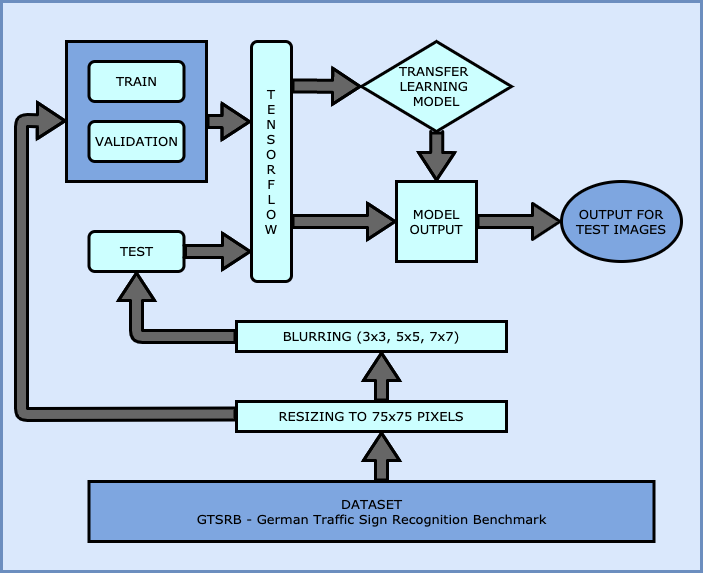

The diagram above was exported from draw.io. Its source (the exported page's mxGraphModel, read from the mxfile embedded in the PNG):
<mxGraphModel dx="946" dy="725" grid="1" gridSize="10" guides="1" tooltips="1" connect="1" arrows="1" fold="1" page="1" pageScale="1" pageWidth="827" pageHeight="1169" math="0" shadow="0">
  <root>
    <mxCell id="0" />
    <mxCell id="1" parent="0" />
    <mxCell id="ok0rcYO6cgSVHgm2529A-26" value="" style="rounded=0;whiteSpace=wrap;html=1;fillColor=#dae8fc;strokeColor=#6c8ebf;strokeWidth=3;" vertex="1" parent="1">
      <mxGeometry x="10" y="40" width="700" height="570" as="geometry" />
    </mxCell>
    <mxCell id="ok0rcYO6cgSVHgm2529A-1" value="" style="whiteSpace=wrap;html=1;aspect=fixed;fillColor=#7EA6E0;strokeWidth=3;fontFamily=Verdana;fontStyle=0;labelBackgroundColor=none;labelBorderColor=none;spacing=2;spacingTop=0;fontSize=13;" vertex="1" parent="1">
      <mxGeometry x="75" y="80" width="140" height="140" as="geometry" />
    </mxCell>
    <mxCell id="ok0rcYO6cgSVHgm2529A-2" value="TRAIN" style="rounded=1;whiteSpace=wrap;html=1;fillColor=#CCFFFF;strokeWidth=3;fontFamily=Verdana;fontStyle=0;labelBackgroundColor=none;labelBorderColor=none;spacing=2;spacingTop=0;fontSize=13;" vertex="1" parent="1">
      <mxGeometry x="97.5" y="100" width="95" height="40" as="geometry" />
    </mxCell>
    <mxCell id="ok0rcYO6cgSVHgm2529A-3" value="VALIDATION" style="rounded=1;whiteSpace=wrap;html=1;fillColor=#CCFFFF;strokeWidth=3;fontFamily=Verdana;fontStyle=0;labelBackgroundColor=none;labelBorderColor=none;spacing=2;spacingTop=0;fontSize=13;" vertex="1" parent="1">
      <mxGeometry x="97.5" y="160" width="95" height="40" as="geometry" />
    </mxCell>
    <mxCell id="ok0rcYO6cgSVHgm2529A-4" value="TEST" style="rounded=1;whiteSpace=wrap;html=1;fillColor=#CCFFFF;strokeWidth=3;fontFamily=Verdana;fontStyle=0;labelBackgroundColor=none;labelBorderColor=none;spacing=2;spacingTop=0;fontSize=13;" vertex="1" parent="1">
      <mxGeometry x="97.5" y="270" width="95" height="40" as="geometry" />
    </mxCell>
    <mxCell id="ok0rcYO6cgSVHgm2529A-5" value="T&lt;br style=&quot;font-size: 13px;&quot;&gt;E&lt;br style=&quot;font-size: 13px;&quot;&gt;N&lt;br style=&quot;font-size: 13px;&quot;&gt;S&lt;br style=&quot;font-size: 13px;&quot;&gt;O&lt;br style=&quot;font-size: 13px;&quot;&gt;R&lt;br style=&quot;font-size: 13px;&quot;&gt;F&lt;br style=&quot;font-size: 13px;&quot;&gt;L&lt;br style=&quot;font-size: 13px;&quot;&gt;O&lt;br style=&quot;font-size: 13px;&quot;&gt;W" style="rounded=1;whiteSpace=wrap;html=1;fillColor=#CCFFFF;strokeWidth=3;fontFamily=Verdana;fontStyle=0;labelBackgroundColor=none;labelBorderColor=none;spacing=2;spacingTop=0;fontSize=13;" vertex="1" parent="1">
      <mxGeometry x="260" y="80" width="40" height="240" as="geometry" />
    </mxCell>
    <mxCell id="ok0rcYO6cgSVHgm2529A-6" value="TRANSFER &lt;br style=&quot;font-size: 13px;&quot;&gt;LEARNING &lt;br style=&quot;font-size: 13px;&quot;&gt;MODEL" style="rhombus;whiteSpace=wrap;html=1;fillColor=#CCFFFF;strokeWidth=3;fontFamily=Verdana;fontStyle=0;labelBackgroundColor=none;labelBorderColor=none;spacing=2;spacingTop=0;fontSize=13;" vertex="1" parent="1">
      <mxGeometry x="370" y="80" width="150" height="90" as="geometry" />
    </mxCell>
    <mxCell id="ok0rcYO6cgSVHgm2529A-7" value="MODEL OUTPUT" style="whiteSpace=wrap;html=1;aspect=fixed;fillColor=#CCFFFF;strokeWidth=3;fontFamily=Verdana;fontStyle=0;labelBackgroundColor=none;labelBorderColor=none;spacing=2;spacingTop=0;fontSize=13;" vertex="1" parent="1">
      <mxGeometry x="405" y="220" width="80" height="80" as="geometry" />
    </mxCell>
    <mxCell id="ok0rcYO6cgSVHgm2529A-10" value="OUTPUT FOR&lt;br style=&quot;font-size: 13px;&quot;&gt;TEST IMAGES" style="ellipse;whiteSpace=wrap;html=1;fillColor=#7EA6E0;strokeWidth=3;fontFamily=Verdana;fontStyle=0;labelBackgroundColor=none;labelBorderColor=none;spacing=2;spacingTop=0;fontSize=13;" vertex="1" parent="1">
      <mxGeometry x="570" y="220" width="120" height="80" as="geometry" />
    </mxCell>
    <mxCell id="ok0rcYO6cgSVHgm2529A-11" value="DATASET&lt;br style=&quot;font-size: 13px;&quot;&gt;GTSRB -&amp;nbsp;German Traffic Sign Recognition Benchmark" style="rounded=0;whiteSpace=wrap;html=1;fillColor=#7EA6E0;strokeWidth=3;fontFamily=Verdana;fontStyle=0;labelBackgroundColor=none;labelBorderColor=none;spacing=2;spacingTop=0;fontSize=13;" vertex="1" parent="1">
      <mxGeometry x="97.5" y="520" width="565" height="60" as="geometry" />
    </mxCell>
    <mxCell id="ok0rcYO6cgSVHgm2529A-12" value="RESIZING TO 75x75 PIXELS" style="rounded=0;whiteSpace=wrap;html=1;fillColor=#CCFFFF;strokeWidth=3;fontFamily=Verdana;fontStyle=0;labelBackgroundColor=none;labelBorderColor=none;spacing=2;spacingTop=0;fontSize=13;" vertex="1" parent="1">
      <mxGeometry x="245" y="440" width="270" height="30" as="geometry" />
    </mxCell>
    <mxCell id="ok0rcYO6cgSVHgm2529A-13" value="BLURRING (3x3, 5x5, 7x7)" style="rounded=0;whiteSpace=wrap;html=1;fillColor=#CCFFFF;strokeWidth=3;fontFamily=Verdana;fontStyle=0;labelBackgroundColor=none;labelBorderColor=none;spacing=2;spacingTop=0;fontSize=13;" vertex="1" parent="1">
      <mxGeometry x="245" y="360" width="270" height="30" as="geometry" />
    </mxCell>
    <mxCell id="ok0rcYO6cgSVHgm2529A-14" value="" style="shape=flexArrow;endArrow=classic;html=1;endWidth=21;endSize=8.15;fillColor=#666666;strokeWidth=3;fontFamily=Verdana;fontStyle=0;labelBackgroundColor=none;labelBorderColor=none;spacing=2;spacingTop=0;fontSize=13;" edge="1" parent="1">
      <mxGeometry width="50" height="50" relative="1" as="geometry">
        <mxPoint x="390" y="520" as="sourcePoint" />
        <mxPoint x="390" y="470" as="targetPoint" />
        <Array as="points">
          <mxPoint x="390" y="520" />
        </Array>
      </mxGeometry>
    </mxCell>
    <mxCell id="ok0rcYO6cgSVHgm2529A-15" value="" style="shape=flexArrow;endArrow=classic;html=1;endWidth=21;endSize=8.15;fillColor=#666666;strokeWidth=3;fontFamily=Verdana;fontStyle=0;labelBackgroundColor=none;labelBorderColor=none;spacing=2;spacingTop=0;fontSize=13;" edge="1" parent="1">
      <mxGeometry width="50" height="50" relative="1" as="geometry">
        <mxPoint x="390" y="440" as="sourcePoint" />
        <mxPoint x="390" y="390" as="targetPoint" />
        <Array as="points">
          <mxPoint x="390" y="440" />
        </Array>
      </mxGeometry>
    </mxCell>
    <mxCell id="ok0rcYO6cgSVHgm2529A-16" value="" style="shape=flexArrow;endArrow=classic;html=1;endWidth=21;endSize=8.15;fillColor=#666666;exitX=0;exitY=0.5;exitDx=0;exitDy=0;entryX=0.5;entryY=1;entryDx=0;entryDy=0;strokeWidth=3;fontFamily=Verdana;fontStyle=0;labelBackgroundColor=none;labelBorderColor=none;spacing=2;spacingTop=0;fontSize=13;" edge="1" parent="1" source="ok0rcYO6cgSVHgm2529A-13" target="ok0rcYO6cgSVHgm2529A-4">
      <mxGeometry width="50" height="50" relative="1" as="geometry">
        <mxPoint x="144.86" y="370" as="sourcePoint" />
        <mxPoint x="145" y="312" as="targetPoint" />
        <Array as="points">
          <mxPoint x="145" y="375" />
        </Array>
      </mxGeometry>
    </mxCell>
    <mxCell id="ok0rcYO6cgSVHgm2529A-17" value="" style="shape=flexArrow;endArrow=classic;html=1;endWidth=21;endSize=8.15;fillColor=#666666;exitX=0;exitY=0.42;exitDx=0;exitDy=0;exitPerimeter=0;entryX=-0.001;entryY=0.567;entryDx=0;entryDy=0;entryPerimeter=0;strokeWidth=3;" edge="1" parent="1" source="ok0rcYO6cgSVHgm2529A-12" target="ok0rcYO6cgSVHgm2529A-1">
      <mxGeometry width="50" height="50" relative="1" as="geometry">
        <mxPoint x="240" y="452.68" as="sourcePoint" />
        <mxPoint x="30" y="130" as="targetPoint" />
        <Array as="points">
          <mxPoint x="30" y="453" />
          <mxPoint x="30" y="159" />
        </Array>
      </mxGeometry>
    </mxCell>
    <mxCell id="ok0rcYO6cgSVHgm2529A-19" value="" style="shape=flexArrow;endArrow=classic;html=1;endWidth=21;endSize=8.15;fillColor=#666666;entryX=-0.012;entryY=0.334;entryDx=0;entryDy=0;entryPerimeter=0;strokeWidth=3;fontFamily=Verdana;fontStyle=0;labelBackgroundColor=none;labelBorderColor=none;spacing=2;spacingTop=0;fontSize=13;" edge="1" parent="1" target="ok0rcYO6cgSVHgm2529A-5">
      <mxGeometry width="50" height="50" relative="1" as="geometry">
        <mxPoint x="215" y="160" as="sourcePoint" />
        <mxPoint x="255" y="160" as="targetPoint" />
        <Array as="points">
          <mxPoint x="215" y="160" />
        </Array>
      </mxGeometry>
    </mxCell>
    <mxCell id="ok0rcYO6cgSVHgm2529A-20" value="" style="shape=flexArrow;endArrow=classic;html=1;endWidth=21;endSize=8.15;fillColor=#666666;entryX=0;entryY=0.875;entryDx=0;entryDy=0;entryPerimeter=0;strokeWidth=3;fontFamily=Verdana;fontStyle=0;labelBackgroundColor=none;labelBorderColor=none;spacing=2;spacingTop=0;fontSize=13;" edge="1" parent="1" target="ok0rcYO6cgSVHgm2529A-5">
      <mxGeometry width="50" height="50" relative="1" as="geometry">
        <mxPoint x="192.5" y="289.88" as="sourcePoint" />
        <mxPoint x="237.02000000000004" y="290.04" as="targetPoint" />
        <Array as="points">
          <mxPoint x="192.5" y="289.88" />
        </Array>
      </mxGeometry>
    </mxCell>
    <mxCell id="ok0rcYO6cgSVHgm2529A-21" value="" style="shape=flexArrow;endArrow=classic;html=1;endWidth=21;endSize=8.15;fillColor=#666666;entryX=0;entryY=0.5;entryDx=0;entryDy=0;strokeWidth=3;fontFamily=Verdana;fontStyle=0;labelBackgroundColor=none;labelBorderColor=none;spacing=2;spacingTop=0;fontSize=13;" edge="1" parent="1" target="ok0rcYO6cgSVHgm2529A-6">
      <mxGeometry width="50" height="50" relative="1" as="geometry">
        <mxPoint x="300" y="124.41" as="sourcePoint" />
        <mxPoint x="344.5200000000002" y="124.56999999999996" as="targetPoint" />
        <Array as="points">
          <mxPoint x="300" y="124.41" />
        </Array>
      </mxGeometry>
    </mxCell>
    <mxCell id="ok0rcYO6cgSVHgm2529A-23" value="" style="shape=flexArrow;endArrow=classic;html=1;endWidth=21;endSize=8.15;fillColor=#666666;strokeWidth=3;fontFamily=Verdana;fontStyle=0;labelBackgroundColor=none;labelBorderColor=none;spacing=2;spacingTop=0;fontSize=13;" edge="1" parent="1">
      <mxGeometry width="50" height="50" relative="1" as="geometry">
        <mxPoint x="300" y="259.92" as="sourcePoint" />
        <mxPoint x="405" y="260" as="targetPoint" />
        <Array as="points">
          <mxPoint x="300" y="259.92" />
        </Array>
      </mxGeometry>
    </mxCell>
    <mxCell id="ok0rcYO6cgSVHgm2529A-24" value="" style="shape=flexArrow;endArrow=classic;html=1;endWidth=21;endSize=8.15;fillColor=#666666;strokeWidth=3;fontFamily=Verdana;fontStyle=0;labelBackgroundColor=none;labelBorderColor=none;spacing=2;spacingTop=0;fontSize=13;" edge="1" parent="1">
      <mxGeometry width="50" height="50" relative="1" as="geometry">
        <mxPoint x="445.24" y="170" as="sourcePoint" />
        <mxPoint x="445" y="220" as="targetPoint" />
        <Array as="points">
          <mxPoint x="445.24" y="170" />
        </Array>
      </mxGeometry>
    </mxCell>
    <mxCell id="ok0rcYO6cgSVHgm2529A-25" value="" style="shape=flexArrow;endArrow=classic;html=1;endWidth=21;endSize=8.15;fillColor=#666666;strokeWidth=3;fontFamily=Verdana;fontStyle=0;labelBackgroundColor=none;labelBorderColor=none;spacing=2;spacingTop=0;fontSize=13;" edge="1" parent="1">
      <mxGeometry width="50" height="50" relative="1" as="geometry">
        <mxPoint x="484.9999999999999" y="259.88000000000005" as="sourcePoint" />
        <mxPoint x="570" y="260" as="targetPoint" />
        <Array as="points" />
      </mxGeometry>
    </mxCell>
  </root>
</mxGraphModel>